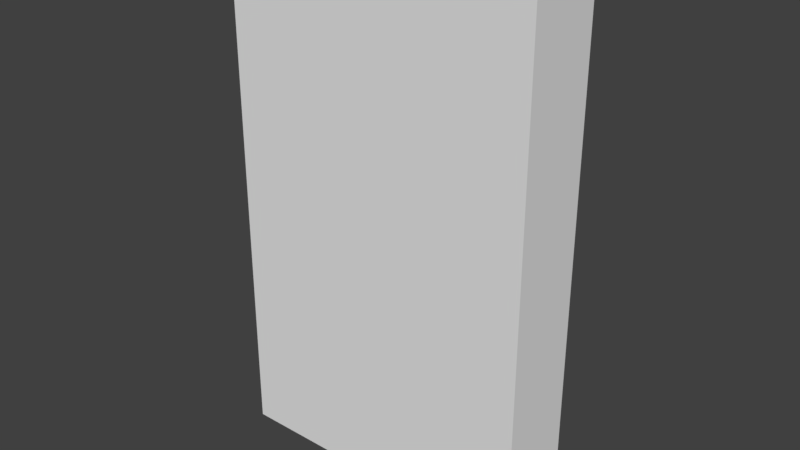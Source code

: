 # Source: SM_ParedPrimerPiso_3x0_75x5.blend  (saved by Blender 2.78.0; exported with 4.5.12 LTS)
import bpy
from mathutils import Matrix  # noqa: F401  (used for matrix-valued properties, if any)

bpy.ops.wm.read_factory_settings(use_empty=True)
scene = bpy.context.scene
scene.name = 'Scene'

# ---- collections
col_collection_1 = bpy.data.collections.new('Collection 1'); scene.collection.children.link(col_collection_1)

# ---- world
world_world = bpy.data.worlds.new('World'); scene.world = world_world
world_world.color = (0.05088, 0.05088, 0.05088)
world_world.use_sun_shadow = False
world_world.sun_shadow_jitter_overblur = 0.0
world_world.cycles.sampling_method = 'MANUAL'

# ---- meshes
me_sm_paredprimerpiso_3x0_75x5_blend = bpy.data.meshes.new('SM_ParedPrimerPiso 3x0,75x5.blend')
me_sm_paredprimerpiso_3x0_75x5_blend.from_pydata([(0.0, 0.0, 0.0), (3.0, 0.0, 0.0), (0.0, 0.0, 5.0), (3.0, 0.0, 5.0), (0.0, 0.75, 0.0), (3.0, 0.75, 0.0), (0.0, 0.75, 5.0), (3.0, 0.75, 5.0)], [], [(0, 1, 3, 2), (4, 6, 7, 5), (2, 6, 4, 0), (3, 7, 6, 2), (1, 5, 7, 3), (0, 4, 5, 1)])
me_sm_paredprimerpiso_3x0_75x5_blend.use_remesh_preserve_volume = False
me_sm_paredprimerpiso_3x0_75x5_blend.use_remesh_preserve_attributes = False
me_sm_paredprimerpiso_3x0_75x5_blend.use_mirror_vertex_groups = False
me_sm_paredprimerpiso_3x0_75x5_blend.update()

# ---- objects
ob_sm_paredprimerpiso_3x0_75x5_blend = bpy.data.objects.new('SM_ParedPrimerPiso 3x0,75x5.blend', me_sm_paredprimerpiso_3x0_75x5_blend)

# ---- transforms, parenting, visibility, modifiers, constraints
ob_sm_paredprimerpiso_3x0_75x5_blend.location = (0.0, 0.0, 0.0)
ob_sm_paredprimerpiso_3x0_75x5_blend.lineart.crease_threshold = 0.0

# ---- collection membership
col_collection_1.objects.link(ob_sm_paredprimerpiso_3x0_75x5_blend)

# ---- scene / render settings (as saved in the file)
scene.frame_start = 1; scene.frame_end = 250; scene.frame_set(1)
scene.render.engine = 'CYCLES'
scene.render.resolution_percentage = 50
scene.render.dither_intensity = 0.0
scene.render.use_persistent_data = True
scene.cycles.shading_system = True
scene.cycles.use_denoising = False
scene.cycles.samples = 128
scene.cycles.sampling_pattern = 'TABULATED_SOBOL'
scene.cycles.light_sampling_threshold = 0.0
scene.cycles.use_adaptive_sampling = False
scene.cycles.use_light_tree = False
scene.cycles.blur_glossy = 0.0
scene.cycles.sample_clamp_indirect = 0.0
scene.view_settings.view_transform = 'Standard'
bpy.context.view_layer.update()

# ---- added for rendering (the .blend has no active camera and no usable light): camera, sun
cam_auto = bpy.data.cameras.new('AutoCamera')
cam_auto.lens = 50.0
cam_auto.sensor_width = 36.0
cam_auto.clip_end = 1000.0
ob_auto_camera = bpy.data.objects.new('AutoCamera', cam_auto)
scene.collection.objects.link(ob_auto_camera)
ob_auto_camera.location = (6.93938, -6.15226, 6.85151)
ob_auto_camera.rotation_euler = (1.09748, -7.21219e-08, 0.694738)
scene.camera = ob_auto_camera
light_auto_sun = bpy.data.lights.new('AutoSun', 'SUN')
light_auto_sun.energy = 3.0
light_auto_sun.angle = 0.0523599
ob_auto_sun = bpy.data.objects.new('AutoSun', light_auto_sun)
scene.collection.objects.link(ob_auto_sun)
ob_auto_sun.rotation_euler = (0.872665, 0.174533, 0.523599)
bpy.context.view_layer.update()
